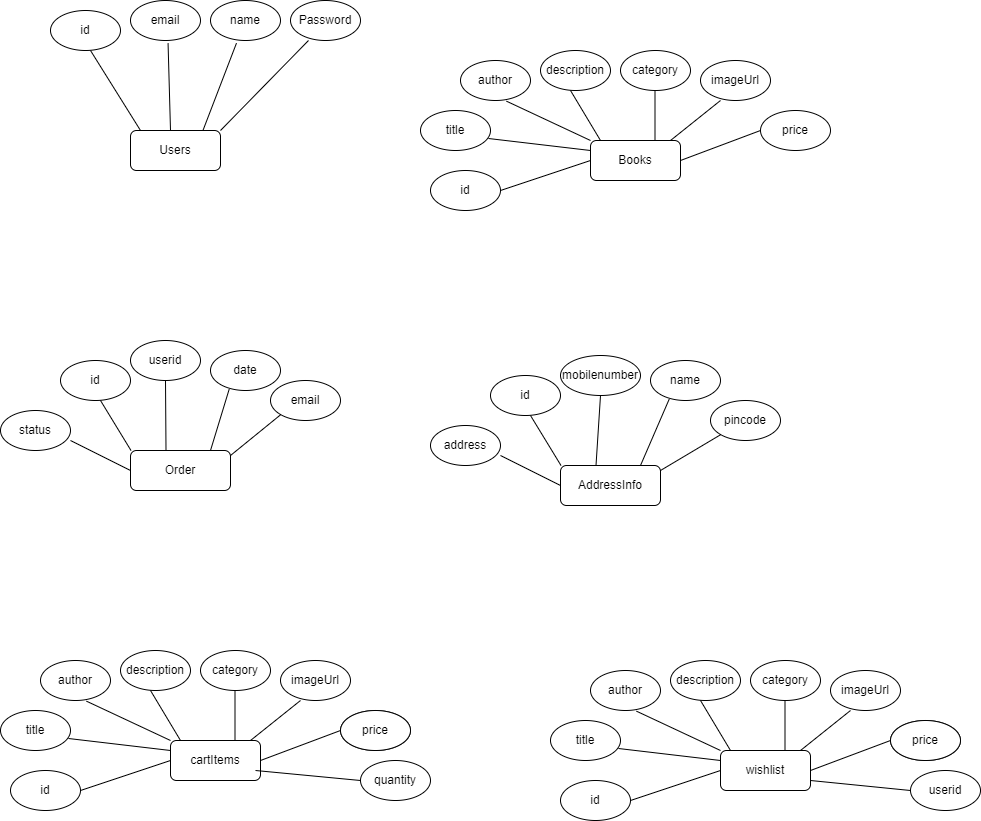

The diagram above was exported from draw.io. Its source (the exported page's mxGraphModel, read from the mxfile embedded in the PNG):
<mxGraphModel dx="794" dy="454" grid="1" gridSize="10" guides="1" tooltips="1" connect="1" arrows="1" fold="1" page="1" pageScale="1" pageWidth="850" pageHeight="1100" math="0" shadow="0" extFonts="Permanent Marker^https://fonts.googleapis.com/css?family=Permanent+Marker">
  <root>
    <mxCell id="0" />
    <mxCell id="1" parent="0" />
    <mxCell id="a0VBY_sf5pMko64CZRUd-1" value="Users" style="rounded=1;whiteSpace=wrap;html=1;" vertex="1" parent="1">
      <mxGeometry x="160" y="310" width="90" height="40" as="geometry" />
    </mxCell>
    <mxCell id="a0VBY_sf5pMko64CZRUd-2" value="" style="endArrow=none;html=1;rounded=0;" edge="1" parent="1">
      <mxGeometry width="50" height="50" relative="1" as="geometry">
        <mxPoint x="170" y="310" as="sourcePoint" />
        <mxPoint x="120" y="230" as="targetPoint" />
      </mxGeometry>
    </mxCell>
    <mxCell id="a0VBY_sf5pMko64CZRUd-3" value="id" style="ellipse;whiteSpace=wrap;html=1;" vertex="1" parent="1">
      <mxGeometry x="80" y="190" width="70" height="40" as="geometry" />
    </mxCell>
    <mxCell id="a0VBY_sf5pMko64CZRUd-4" value="" style="endArrow=none;html=1;rounded=0;entryX=0.407;entryY=1.067;entryDx=0;entryDy=0;entryPerimeter=0;" edge="1" parent="1">
      <mxGeometry width="50" height="50" relative="1" as="geometry">
        <mxPoint x="200" y="310" as="sourcePoint" />
        <mxPoint x="197.55999999999995" y="222.67999999999995" as="targetPoint" />
      </mxGeometry>
    </mxCell>
    <mxCell id="a0VBY_sf5pMko64CZRUd-8" value="email" style="ellipse;whiteSpace=wrap;html=1;" vertex="1" parent="1">
      <mxGeometry x="160" y="180" width="70" height="40" as="geometry" />
    </mxCell>
    <mxCell id="a0VBY_sf5pMko64CZRUd-9" value="" style="endArrow=none;html=1;rounded=0;entryX=0.371;entryY=1.067;entryDx=0;entryDy=0;entryPerimeter=0;" edge="1" parent="1" target="a0VBY_sf5pMko64CZRUd-10">
      <mxGeometry width="50" height="50" relative="1" as="geometry">
        <mxPoint x="232.44" y="310" as="sourcePoint" />
        <mxPoint x="229.99999999999994" y="222.67999999999995" as="targetPoint" />
      </mxGeometry>
    </mxCell>
    <mxCell id="a0VBY_sf5pMko64CZRUd-10" value="name" style="ellipse;whiteSpace=wrap;html=1;" vertex="1" parent="1">
      <mxGeometry x="240" y="180" width="70" height="40" as="geometry" />
    </mxCell>
    <mxCell id="a0VBY_sf5pMko64CZRUd-11" value="Password" style="ellipse;whiteSpace=wrap;html=1;" vertex="1" parent="1">
      <mxGeometry x="320" y="180" width="70" height="40" as="geometry" />
    </mxCell>
    <mxCell id="a0VBY_sf5pMko64CZRUd-12" value="" style="endArrow=none;html=1;rounded=0;entryX=0.257;entryY=1;entryDx=0;entryDy=0;entryPerimeter=0;" edge="1" parent="1" target="a0VBY_sf5pMko64CZRUd-11">
      <mxGeometry width="50" height="50" relative="1" as="geometry">
        <mxPoint x="250" y="310" as="sourcePoint" />
        <mxPoint x="320" y="220" as="targetPoint" />
      </mxGeometry>
    </mxCell>
    <mxCell id="a0VBY_sf5pMko64CZRUd-13" value="Books" style="rounded=1;whiteSpace=wrap;html=1;" vertex="1" parent="1">
      <mxGeometry x="620" y="320" width="90" height="40" as="geometry" />
    </mxCell>
    <mxCell id="a0VBY_sf5pMko64CZRUd-14" value="id" style="ellipse;whiteSpace=wrap;html=1;" vertex="1" parent="1">
      <mxGeometry x="460" y="350" width="70" height="40" as="geometry" />
    </mxCell>
    <mxCell id="a0VBY_sf5pMko64CZRUd-15" value="" style="endArrow=none;html=1;rounded=0;exitX=1;exitY=0.5;exitDx=0;exitDy=0;entryX=0;entryY=0.5;entryDx=0;entryDy=0;" edge="1" parent="1" source="a0VBY_sf5pMko64CZRUd-14" target="a0VBY_sf5pMko64CZRUd-13">
      <mxGeometry width="50" height="50" relative="1" as="geometry">
        <mxPoint x="540" y="320" as="sourcePoint" />
        <mxPoint x="600" y="350" as="targetPoint" />
      </mxGeometry>
    </mxCell>
    <mxCell id="a0VBY_sf5pMko64CZRUd-16" value="title" style="ellipse;whiteSpace=wrap;html=1;" vertex="1" parent="1">
      <mxGeometry x="450" y="290" width="70" height="40" as="geometry" />
    </mxCell>
    <mxCell id="a0VBY_sf5pMko64CZRUd-17" value="" style="endArrow=none;html=1;rounded=0;exitX=0.971;exitY=0.7;exitDx=0;exitDy=0;entryX=0;entryY=0.25;entryDx=0;entryDy=0;exitPerimeter=0;" edge="1" parent="1" source="a0VBY_sf5pMko64CZRUd-16" target="a0VBY_sf5pMko64CZRUd-13">
      <mxGeometry width="50" height="50" relative="1" as="geometry">
        <mxPoint x="520" y="325" as="sourcePoint" />
        <mxPoint x="610" y="295" as="targetPoint" />
      </mxGeometry>
    </mxCell>
    <mxCell id="a0VBY_sf5pMko64CZRUd-18" value="author" style="ellipse;whiteSpace=wrap;html=1;" vertex="1" parent="1">
      <mxGeometry x="490" y="240" width="70" height="40" as="geometry" />
    </mxCell>
    <mxCell id="a0VBY_sf5pMko64CZRUd-19" value="" style="endArrow=none;html=1;rounded=0;exitX=0.657;exitY=1.017;exitDx=0;exitDy=0;entryX=0;entryY=0;entryDx=0;entryDy=0;exitPerimeter=0;" edge="1" parent="1" source="a0VBY_sf5pMko64CZRUd-18" target="a0VBY_sf5pMko64CZRUd-13">
      <mxGeometry width="50" height="50" relative="1" as="geometry">
        <mxPoint x="530" y="290" as="sourcePoint" />
        <mxPoint x="632" y="302" as="targetPoint" />
      </mxGeometry>
    </mxCell>
    <mxCell id="a0VBY_sf5pMko64CZRUd-20" value="description" style="ellipse;whiteSpace=wrap;html=1;" vertex="1" parent="1">
      <mxGeometry x="570" y="230" width="70" height="40" as="geometry" />
    </mxCell>
    <mxCell id="a0VBY_sf5pMko64CZRUd-21" value="" style="endArrow=none;html=1;rounded=0;" edge="1" parent="1">
      <mxGeometry width="50" height="50" relative="1" as="geometry">
        <mxPoint x="600" y="270" as="sourcePoint" />
        <mxPoint x="630" y="320" as="targetPoint" />
      </mxGeometry>
    </mxCell>
    <mxCell id="a0VBY_sf5pMko64CZRUd-24" value="category" style="ellipse;whiteSpace=wrap;html=1;" vertex="1" parent="1">
      <mxGeometry x="650" y="230" width="70" height="40" as="geometry" />
    </mxCell>
    <mxCell id="a0VBY_sf5pMko64CZRUd-25" value="" style="endArrow=none;html=1;rounded=0;" edge="1" parent="1">
      <mxGeometry width="50" height="50" relative="1" as="geometry">
        <mxPoint x="684.5" y="270" as="sourcePoint" />
        <mxPoint x="684.5" y="320" as="targetPoint" />
      </mxGeometry>
    </mxCell>
    <mxCell id="a0VBY_sf5pMko64CZRUd-26" value="imageUrl" style="ellipse;whiteSpace=wrap;html=1;" vertex="1" parent="1">
      <mxGeometry x="730" y="240" width="70" height="40" as="geometry" />
    </mxCell>
    <mxCell id="a0VBY_sf5pMko64CZRUd-27" value="" style="endArrow=none;html=1;rounded=0;" edge="1" parent="1">
      <mxGeometry width="50" height="50" relative="1" as="geometry">
        <mxPoint x="750" y="280" as="sourcePoint" />
        <mxPoint x="700" y="320" as="targetPoint" />
      </mxGeometry>
    </mxCell>
    <mxCell id="a0VBY_sf5pMko64CZRUd-28" value="price" style="ellipse;whiteSpace=wrap;html=1;" vertex="1" parent="1">
      <mxGeometry x="790" y="290" width="70" height="40" as="geometry" />
    </mxCell>
    <mxCell id="a0VBY_sf5pMko64CZRUd-29" value="" style="endArrow=none;html=1;rounded=0;exitX=0;exitY=0.5;exitDx=0;exitDy=0;" edge="1" parent="1" source="a0VBY_sf5pMko64CZRUd-28">
      <mxGeometry width="50" height="50" relative="1" as="geometry">
        <mxPoint x="760" y="300" as="sourcePoint" />
        <mxPoint x="710" y="340" as="targetPoint" />
      </mxGeometry>
    </mxCell>
    <mxCell id="a0VBY_sf5pMko64CZRUd-30" value="Order" style="rounded=1;whiteSpace=wrap;html=1;" vertex="1" parent="1">
      <mxGeometry x="160" y="630" width="100" height="40" as="geometry" />
    </mxCell>
    <mxCell id="a0VBY_sf5pMko64CZRUd-31" value="id" style="ellipse;whiteSpace=wrap;html=1;" vertex="1" parent="1">
      <mxGeometry x="90" y="540" width="70" height="40" as="geometry" />
    </mxCell>
    <mxCell id="a0VBY_sf5pMko64CZRUd-32" value="userid" style="ellipse;whiteSpace=wrap;html=1;" vertex="1" parent="1">
      <mxGeometry x="160" y="520" width="70" height="40" as="geometry" />
    </mxCell>
    <mxCell id="a0VBY_sf5pMko64CZRUd-33" value="date" style="ellipse;whiteSpace=wrap;html=1;" vertex="1" parent="1">
      <mxGeometry x="240" y="530" width="70" height="40" as="geometry" />
    </mxCell>
    <mxCell id="a0VBY_sf5pMko64CZRUd-34" value="email" style="ellipse;whiteSpace=wrap;html=1;" vertex="1" parent="1">
      <mxGeometry x="300" y="560" width="70" height="40" as="geometry" />
    </mxCell>
    <mxCell id="a0VBY_sf5pMko64CZRUd-35" value="status" style="ellipse;whiteSpace=wrap;html=1;" vertex="1" parent="1">
      <mxGeometry x="30" y="590" width="70" height="40" as="geometry" />
    </mxCell>
    <mxCell id="a0VBY_sf5pMko64CZRUd-38" value="" style="endArrow=none;html=1;rounded=0;entryX=0;entryY=1;entryDx=0;entryDy=0;" edge="1" parent="1" target="a0VBY_sf5pMko64CZRUd-34">
      <mxGeometry width="50" height="50" relative="1" as="geometry">
        <mxPoint x="260" y="635" as="sourcePoint" />
        <mxPoint x="310" y="590" as="targetPoint" />
      </mxGeometry>
    </mxCell>
    <mxCell id="a0VBY_sf5pMko64CZRUd-39" value="" style="endArrow=none;html=1;rounded=0;entryX=0.267;entryY=0.967;entryDx=0;entryDy=0;entryPerimeter=0;" edge="1" parent="1" target="a0VBY_sf5pMko64CZRUd-33">
      <mxGeometry width="50" height="50" relative="1" as="geometry">
        <mxPoint x="240" y="630" as="sourcePoint" />
        <mxPoint x="250" y="579" as="targetPoint" />
      </mxGeometry>
    </mxCell>
    <mxCell id="a0VBY_sf5pMko64CZRUd-40" value="" style="endArrow=none;html=1;rounded=0;entryX=0.5;entryY=1;entryDx=0;entryDy=0;" edge="1" parent="1" target="a0VBY_sf5pMko64CZRUd-32">
      <mxGeometry width="50" height="50" relative="1" as="geometry">
        <mxPoint x="195.5" y="630" as="sourcePoint" />
        <mxPoint x="214.5" y="569" as="targetPoint" />
      </mxGeometry>
    </mxCell>
    <mxCell id="a0VBY_sf5pMko64CZRUd-42" value="" style="endArrow=none;html=1;rounded=0;" edge="1" parent="1">
      <mxGeometry width="50" height="50" relative="1" as="geometry">
        <mxPoint x="160.5" y="630" as="sourcePoint" />
        <mxPoint x="130" y="580" as="targetPoint" />
      </mxGeometry>
    </mxCell>
    <mxCell id="a0VBY_sf5pMko64CZRUd-43" value="" style="endArrow=none;html=1;rounded=0;" edge="1" parent="1">
      <mxGeometry width="50" height="50" relative="1" as="geometry">
        <mxPoint x="160" y="650" as="sourcePoint" />
        <mxPoint x="100" y="620" as="targetPoint" />
      </mxGeometry>
    </mxCell>
    <mxCell id="a0VBY_sf5pMko64CZRUd-44" value="AddressInfo" style="rounded=1;whiteSpace=wrap;html=1;" vertex="1" parent="1">
      <mxGeometry x="590" y="645" width="100" height="40" as="geometry" />
    </mxCell>
    <mxCell id="a0VBY_sf5pMko64CZRUd-45" value="id" style="ellipse;whiteSpace=wrap;html=1;" vertex="1" parent="1">
      <mxGeometry x="520" y="555" width="70" height="40" as="geometry" />
    </mxCell>
    <mxCell id="a0VBY_sf5pMko64CZRUd-46" value="mobilenumber" style="ellipse;whiteSpace=wrap;html=1;" vertex="1" parent="1">
      <mxGeometry x="590" y="535" width="80" height="40" as="geometry" />
    </mxCell>
    <mxCell id="a0VBY_sf5pMko64CZRUd-47" value="name" style="ellipse;whiteSpace=wrap;html=1;" vertex="1" parent="1">
      <mxGeometry x="680" y="540" width="70" height="40" as="geometry" />
    </mxCell>
    <mxCell id="a0VBY_sf5pMko64CZRUd-48" value="pincode" style="ellipse;whiteSpace=wrap;html=1;" vertex="1" parent="1">
      <mxGeometry x="740" y="580" width="70" height="40" as="geometry" />
    </mxCell>
    <mxCell id="a0VBY_sf5pMko64CZRUd-49" value="address" style="ellipse;whiteSpace=wrap;html=1;" vertex="1" parent="1">
      <mxGeometry x="460" y="605" width="70" height="40" as="geometry" />
    </mxCell>
    <mxCell id="a0VBY_sf5pMko64CZRUd-50" value="" style="endArrow=none;html=1;rounded=0;entryX=0;entryY=1;entryDx=0;entryDy=0;" edge="1" parent="1" target="a0VBY_sf5pMko64CZRUd-48">
      <mxGeometry width="50" height="50" relative="1" as="geometry">
        <mxPoint x="690" y="650" as="sourcePoint" />
        <mxPoint x="740" y="605" as="targetPoint" />
      </mxGeometry>
    </mxCell>
    <mxCell id="a0VBY_sf5pMko64CZRUd-51" value="" style="endArrow=none;html=1;rounded=0;entryX=0.267;entryY=0.967;entryDx=0;entryDy=0;entryPerimeter=0;" edge="1" parent="1" target="a0VBY_sf5pMko64CZRUd-47">
      <mxGeometry width="50" height="50" relative="1" as="geometry">
        <mxPoint x="670" y="645" as="sourcePoint" />
        <mxPoint x="680" y="594" as="targetPoint" />
      </mxGeometry>
    </mxCell>
    <mxCell id="a0VBY_sf5pMko64CZRUd-52" value="" style="endArrow=none;html=1;rounded=0;entryX=0.5;entryY=1;entryDx=0;entryDy=0;" edge="1" parent="1" target="a0VBY_sf5pMko64CZRUd-46">
      <mxGeometry width="50" height="50" relative="1" as="geometry">
        <mxPoint x="625.5" y="645" as="sourcePoint" />
        <mxPoint x="644.5" y="584" as="targetPoint" />
      </mxGeometry>
    </mxCell>
    <mxCell id="a0VBY_sf5pMko64CZRUd-53" value="" style="endArrow=none;html=1;rounded=0;" edge="1" parent="1">
      <mxGeometry width="50" height="50" relative="1" as="geometry">
        <mxPoint x="590.5" y="645" as="sourcePoint" />
        <mxPoint x="560" y="595" as="targetPoint" />
      </mxGeometry>
    </mxCell>
    <mxCell id="a0VBY_sf5pMko64CZRUd-54" value="" style="endArrow=none;html=1;rounded=0;" edge="1" parent="1">
      <mxGeometry width="50" height="50" relative="1" as="geometry">
        <mxPoint x="590" y="665" as="sourcePoint" />
        <mxPoint x="530" y="635" as="targetPoint" />
      </mxGeometry>
    </mxCell>
    <mxCell id="a0VBY_sf5pMko64CZRUd-66" value="cartItems" style="rounded=1;whiteSpace=wrap;html=1;" vertex="1" parent="1">
      <mxGeometry x="200" y="920" width="90" height="40" as="geometry" />
    </mxCell>
    <mxCell id="a0VBY_sf5pMko64CZRUd-67" value="id" style="ellipse;whiteSpace=wrap;html=1;" vertex="1" parent="1">
      <mxGeometry x="40" y="950" width="70" height="40" as="geometry" />
    </mxCell>
    <mxCell id="a0VBY_sf5pMko64CZRUd-68" value="" style="endArrow=none;html=1;rounded=0;exitX=1;exitY=0.5;exitDx=0;exitDy=0;entryX=0;entryY=0.5;entryDx=0;entryDy=0;" edge="1" parent="1" source="a0VBY_sf5pMko64CZRUd-67" target="a0VBY_sf5pMko64CZRUd-66">
      <mxGeometry width="50" height="50" relative="1" as="geometry">
        <mxPoint x="120" y="920" as="sourcePoint" />
        <mxPoint x="180" y="950" as="targetPoint" />
      </mxGeometry>
    </mxCell>
    <mxCell id="a0VBY_sf5pMko64CZRUd-69" value="title" style="ellipse;whiteSpace=wrap;html=1;" vertex="1" parent="1">
      <mxGeometry x="30" y="890" width="70" height="40" as="geometry" />
    </mxCell>
    <mxCell id="a0VBY_sf5pMko64CZRUd-70" value="" style="endArrow=none;html=1;rounded=0;exitX=0.971;exitY=0.7;exitDx=0;exitDy=0;entryX=0;entryY=0.25;entryDx=0;entryDy=0;exitPerimeter=0;" edge="1" parent="1" source="a0VBY_sf5pMko64CZRUd-69" target="a0VBY_sf5pMko64CZRUd-66">
      <mxGeometry width="50" height="50" relative="1" as="geometry">
        <mxPoint x="100" y="925" as="sourcePoint" />
        <mxPoint x="190" y="895" as="targetPoint" />
      </mxGeometry>
    </mxCell>
    <mxCell id="a0VBY_sf5pMko64CZRUd-71" value="author" style="ellipse;whiteSpace=wrap;html=1;" vertex="1" parent="1">
      <mxGeometry x="70" y="840" width="70" height="40" as="geometry" />
    </mxCell>
    <mxCell id="a0VBY_sf5pMko64CZRUd-72" value="" style="endArrow=none;html=1;rounded=0;exitX=0.657;exitY=1.017;exitDx=0;exitDy=0;entryX=0;entryY=0;entryDx=0;entryDy=0;exitPerimeter=0;" edge="1" parent="1" source="a0VBY_sf5pMko64CZRUd-71" target="a0VBY_sf5pMko64CZRUd-66">
      <mxGeometry width="50" height="50" relative="1" as="geometry">
        <mxPoint x="110" y="890" as="sourcePoint" />
        <mxPoint x="212" y="902" as="targetPoint" />
      </mxGeometry>
    </mxCell>
    <mxCell id="a0VBY_sf5pMko64CZRUd-73" value="description" style="ellipse;whiteSpace=wrap;html=1;" vertex="1" parent="1">
      <mxGeometry x="150" y="830" width="70" height="40" as="geometry" />
    </mxCell>
    <mxCell id="a0VBY_sf5pMko64CZRUd-74" value="" style="endArrow=none;html=1;rounded=0;" edge="1" parent="1">
      <mxGeometry width="50" height="50" relative="1" as="geometry">
        <mxPoint x="180" y="870" as="sourcePoint" />
        <mxPoint x="210" y="920" as="targetPoint" />
      </mxGeometry>
    </mxCell>
    <mxCell id="a0VBY_sf5pMko64CZRUd-75" value="category" style="ellipse;whiteSpace=wrap;html=1;" vertex="1" parent="1">
      <mxGeometry x="230" y="830" width="70" height="40" as="geometry" />
    </mxCell>
    <mxCell id="a0VBY_sf5pMko64CZRUd-76" value="" style="endArrow=none;html=1;rounded=0;" edge="1" parent="1">
      <mxGeometry width="50" height="50" relative="1" as="geometry">
        <mxPoint x="264.5" y="870" as="sourcePoint" />
        <mxPoint x="264.5" y="920" as="targetPoint" />
      </mxGeometry>
    </mxCell>
    <mxCell id="a0VBY_sf5pMko64CZRUd-77" value="imageUrl" style="ellipse;whiteSpace=wrap;html=1;" vertex="1" parent="1">
      <mxGeometry x="310" y="840" width="70" height="40" as="geometry" />
    </mxCell>
    <mxCell id="a0VBY_sf5pMko64CZRUd-78" value="" style="endArrow=none;html=1;rounded=0;" edge="1" parent="1">
      <mxGeometry width="50" height="50" relative="1" as="geometry">
        <mxPoint x="330" y="880" as="sourcePoint" />
        <mxPoint x="280" y="920" as="targetPoint" />
      </mxGeometry>
    </mxCell>
    <mxCell id="a0VBY_sf5pMko64CZRUd-79" value="price" style="ellipse;whiteSpace=wrap;html=1;" vertex="1" parent="1">
      <mxGeometry x="370" y="890" width="70" height="40" as="geometry" />
    </mxCell>
    <mxCell id="a0VBY_sf5pMko64CZRUd-80" value="" style="endArrow=none;html=1;rounded=0;exitX=0;exitY=0.5;exitDx=0;exitDy=0;" edge="1" parent="1" source="a0VBY_sf5pMko64CZRUd-79">
      <mxGeometry width="50" height="50" relative="1" as="geometry">
        <mxPoint x="340" y="900" as="sourcePoint" />
        <mxPoint x="290" y="940" as="targetPoint" />
      </mxGeometry>
    </mxCell>
    <mxCell id="a0VBY_sf5pMko64CZRUd-81" value="price" style="ellipse;whiteSpace=wrap;html=1;" vertex="1" parent="1">
      <mxGeometry x="370" y="890" width="70" height="40" as="geometry" />
    </mxCell>
    <mxCell id="a0VBY_sf5pMko64CZRUd-82" value="quantity" style="ellipse;whiteSpace=wrap;html=1;" vertex="1" parent="1">
      <mxGeometry x="390" y="940" width="70" height="40" as="geometry" />
    </mxCell>
    <mxCell id="a0VBY_sf5pMko64CZRUd-83" value="" style="endArrow=none;html=1;rounded=0;exitX=0;exitY=0.5;exitDx=0;exitDy=0;" edge="1" parent="1" source="a0VBY_sf5pMko64CZRUd-82">
      <mxGeometry width="50" height="50" relative="1" as="geometry">
        <mxPoint x="380" y="970" as="sourcePoint" />
        <mxPoint x="285" y="950" as="targetPoint" />
      </mxGeometry>
    </mxCell>
    <mxCell id="a0VBY_sf5pMko64CZRUd-84" value="wishlist" style="rounded=1;whiteSpace=wrap;html=1;" vertex="1" parent="1">
      <mxGeometry x="750" y="930" width="90" height="40" as="geometry" />
    </mxCell>
    <mxCell id="a0VBY_sf5pMko64CZRUd-85" value="id" style="ellipse;whiteSpace=wrap;html=1;" vertex="1" parent="1">
      <mxGeometry x="590" y="960" width="70" height="40" as="geometry" />
    </mxCell>
    <mxCell id="a0VBY_sf5pMko64CZRUd-86" value="" style="endArrow=none;html=1;rounded=0;exitX=1;exitY=0.5;exitDx=0;exitDy=0;entryX=0;entryY=0.5;entryDx=0;entryDy=0;" edge="1" parent="1" source="a0VBY_sf5pMko64CZRUd-85" target="a0VBY_sf5pMko64CZRUd-84">
      <mxGeometry width="50" height="50" relative="1" as="geometry">
        <mxPoint x="670" y="930" as="sourcePoint" />
        <mxPoint x="730" y="960" as="targetPoint" />
      </mxGeometry>
    </mxCell>
    <mxCell id="a0VBY_sf5pMko64CZRUd-87" value="title" style="ellipse;whiteSpace=wrap;html=1;" vertex="1" parent="1">
      <mxGeometry x="580" y="900" width="70" height="40" as="geometry" />
    </mxCell>
    <mxCell id="a0VBY_sf5pMko64CZRUd-88" value="" style="endArrow=none;html=1;rounded=0;exitX=0.971;exitY=0.7;exitDx=0;exitDy=0;entryX=0;entryY=0.25;entryDx=0;entryDy=0;exitPerimeter=0;" edge="1" parent="1" source="a0VBY_sf5pMko64CZRUd-87" target="a0VBY_sf5pMko64CZRUd-84">
      <mxGeometry width="50" height="50" relative="1" as="geometry">
        <mxPoint x="650" y="935" as="sourcePoint" />
        <mxPoint x="740" y="905" as="targetPoint" />
      </mxGeometry>
    </mxCell>
    <mxCell id="a0VBY_sf5pMko64CZRUd-89" value="author" style="ellipse;whiteSpace=wrap;html=1;" vertex="1" parent="1">
      <mxGeometry x="620" y="850" width="70" height="40" as="geometry" />
    </mxCell>
    <mxCell id="a0VBY_sf5pMko64CZRUd-90" value="" style="endArrow=none;html=1;rounded=0;exitX=0.657;exitY=1.017;exitDx=0;exitDy=0;entryX=0;entryY=0;entryDx=0;entryDy=0;exitPerimeter=0;" edge="1" parent="1" source="a0VBY_sf5pMko64CZRUd-89" target="a0VBY_sf5pMko64CZRUd-84">
      <mxGeometry width="50" height="50" relative="1" as="geometry">
        <mxPoint x="660" y="900" as="sourcePoint" />
        <mxPoint x="762" y="912" as="targetPoint" />
      </mxGeometry>
    </mxCell>
    <mxCell id="a0VBY_sf5pMko64CZRUd-91" value="description" style="ellipse;whiteSpace=wrap;html=1;" vertex="1" parent="1">
      <mxGeometry x="700" y="840" width="70" height="40" as="geometry" />
    </mxCell>
    <mxCell id="a0VBY_sf5pMko64CZRUd-92" value="" style="endArrow=none;html=1;rounded=0;" edge="1" parent="1">
      <mxGeometry width="50" height="50" relative="1" as="geometry">
        <mxPoint x="730" y="880" as="sourcePoint" />
        <mxPoint x="760" y="930" as="targetPoint" />
      </mxGeometry>
    </mxCell>
    <mxCell id="a0VBY_sf5pMko64CZRUd-93" value="category" style="ellipse;whiteSpace=wrap;html=1;" vertex="1" parent="1">
      <mxGeometry x="780" y="840" width="70" height="40" as="geometry" />
    </mxCell>
    <mxCell id="a0VBY_sf5pMko64CZRUd-94" value="" style="endArrow=none;html=1;rounded=0;" edge="1" parent="1">
      <mxGeometry width="50" height="50" relative="1" as="geometry">
        <mxPoint x="814.5" y="880" as="sourcePoint" />
        <mxPoint x="814.5" y="930" as="targetPoint" />
      </mxGeometry>
    </mxCell>
    <mxCell id="a0VBY_sf5pMko64CZRUd-95" value="imageUrl" style="ellipse;whiteSpace=wrap;html=1;" vertex="1" parent="1">
      <mxGeometry x="860" y="850" width="70" height="40" as="geometry" />
    </mxCell>
    <mxCell id="a0VBY_sf5pMko64CZRUd-96" value="" style="endArrow=none;html=1;rounded=0;" edge="1" parent="1">
      <mxGeometry width="50" height="50" relative="1" as="geometry">
        <mxPoint x="880" y="890" as="sourcePoint" />
        <mxPoint x="830" y="930" as="targetPoint" />
      </mxGeometry>
    </mxCell>
    <mxCell id="a0VBY_sf5pMko64CZRUd-97" value="price" style="ellipse;whiteSpace=wrap;html=1;" vertex="1" parent="1">
      <mxGeometry x="920" y="900" width="70" height="40" as="geometry" />
    </mxCell>
    <mxCell id="a0VBY_sf5pMko64CZRUd-98" value="" style="endArrow=none;html=1;rounded=0;exitX=0;exitY=0.5;exitDx=0;exitDy=0;" edge="1" parent="1" source="a0VBY_sf5pMko64CZRUd-97">
      <mxGeometry width="50" height="50" relative="1" as="geometry">
        <mxPoint x="890" y="910" as="sourcePoint" />
        <mxPoint x="840" y="950" as="targetPoint" />
      </mxGeometry>
    </mxCell>
    <mxCell id="a0VBY_sf5pMko64CZRUd-99" value="price" style="ellipse;whiteSpace=wrap;html=1;" vertex="1" parent="1">
      <mxGeometry x="920" y="900" width="70" height="40" as="geometry" />
    </mxCell>
    <mxCell id="a0VBY_sf5pMko64CZRUd-100" value="userid" style="ellipse;whiteSpace=wrap;html=1;" vertex="1" parent="1">
      <mxGeometry x="940" y="950" width="70" height="40" as="geometry" />
    </mxCell>
    <mxCell id="a0VBY_sf5pMko64CZRUd-101" value="" style="endArrow=none;html=1;rounded=0;exitX=0;exitY=0.5;exitDx=0;exitDy=0;" edge="1" parent="1" source="a0VBY_sf5pMko64CZRUd-100">
      <mxGeometry width="50" height="50" relative="1" as="geometry">
        <mxPoint x="930" y="980" as="sourcePoint" />
        <mxPoint x="840" y="960" as="targetPoint" />
      </mxGeometry>
    </mxCell>
  </root>
</mxGraphModel>